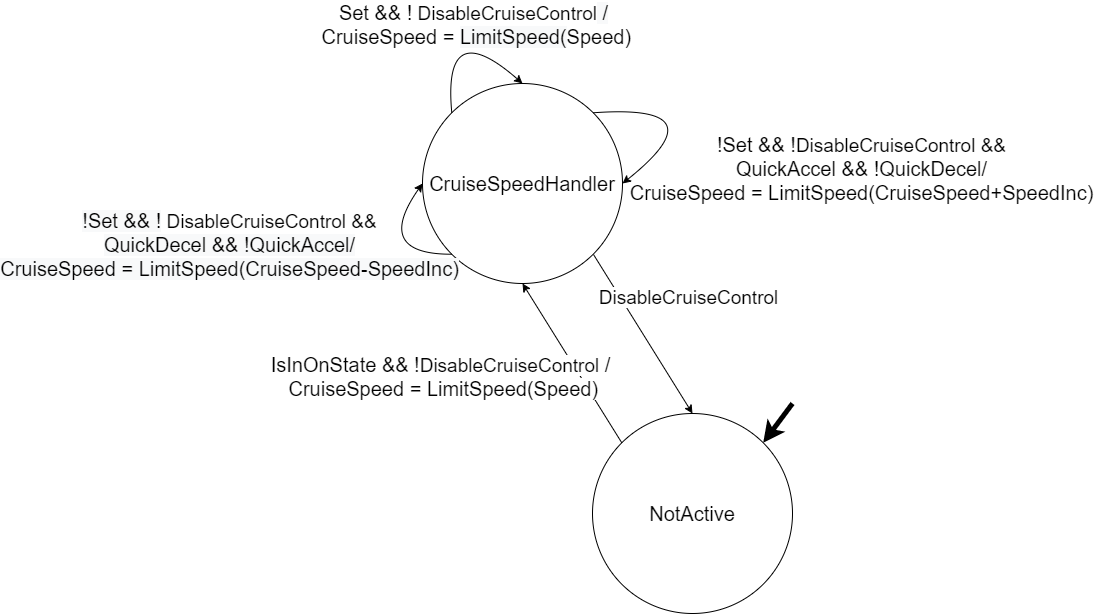

The diagram above was exported from draw.io. Its source (the exported page's mxGraphModel, read from the mxfile embedded in the PNG):
<mxGraphModel dx="1810" dy="1343" grid="1" gridSize="10" guides="1" tooltips="1" connect="1" arrows="1" fold="1" page="1" pageScale="1" pageWidth="1169" pageHeight="827" math="0" shadow="0">
  <root>
    <mxCell id="0" />
    <mxCell id="1" parent="0" />
    <mxCell id="2" value="&lt;font style=&quot;font-size: 20px&quot;&gt;CruiseSpeedHandler&lt;br&gt;&lt;/font&gt;" style="ellipse;whiteSpace=wrap;html=1;aspect=fixed;" vertex="1" parent="1">
      <mxGeometry x="1330" y="170" width="200" height="200" as="geometry" />
    </mxCell>
    <mxCell id="3" value="" style="curved=1;endArrow=classic;html=1;exitX=0;exitY=0;exitDx=0;exitDy=0;entryX=0.5;entryY=0;entryDx=0;entryDy=0;" edge="1" source="2" target="2" parent="1">
      <mxGeometry width="50" height="50" relative="1" as="geometry">
        <mxPoint x="795" y="460" as="sourcePoint" />
        <mxPoint x="1305" y="120" as="targetPoint" />
        <Array as="points">
          <mxPoint x="1350" y="100" />
        </Array>
      </mxGeometry>
    </mxCell>
    <mxCell id="4" value="&lt;font style=&quot;font-size: 20px&quot;&gt;Set &amp;amp;&amp;amp; !&lt;span style=&quot;font-size: 19px&quot;&gt;&amp;nbsp;DisableCruiseControl&lt;/span&gt;&lt;span style=&quot;background-color: rgb(248 , 249 , 250)&quot;&gt;&amp;nbsp;/&lt;br&gt;&lt;/span&gt;&amp;nbsp;CruiseSpeed =&amp;nbsp;&lt;span style=&quot;background-color: rgb(248 , 249 , 250)&quot;&gt;LimitSpeed(&lt;/span&gt;Speed)&lt;/font&gt;" style="edgeLabel;html=1;align=center;verticalAlign=middle;resizable=0;points=[];" vertex="1" connectable="0" parent="3">
      <mxGeometry x="-0.4677" y="-22" relative="1" as="geometry">
        <mxPoint x="3.929999999999998" y="-32.480000000000004" as="offset" />
      </mxGeometry>
    </mxCell>
    <mxCell id="5" value="" style="curved=1;endArrow=classic;html=1;exitX=1;exitY=0;exitDx=0;exitDy=0;entryX=1;entryY=0.5;entryDx=0;entryDy=0;" edge="1" source="2" target="2" parent="1">
      <mxGeometry width="50" height="50" relative="1" as="geometry">
        <mxPoint x="990" y="330" as="sourcePoint" />
        <mxPoint x="1040" y="280" as="targetPoint" />
        <Array as="points">
          <mxPoint x="1630" y="190" />
        </Array>
      </mxGeometry>
    </mxCell>
    <mxCell id="6" value="&lt;font style=&quot;font-size: 20px&quot;&gt;!Set &amp;amp;&amp;amp; !&lt;span style=&quot;font-size: 19px ; background-color: rgb(255 , 255 , 255)&quot;&gt;DisableCruiseControl &amp;amp;&amp;amp;&lt;br&gt;&lt;/span&gt;QuickAccel &amp;amp;&amp;amp;&amp;nbsp;!QuickDecel/&lt;br&gt;CruiseSpeed =&amp;nbsp;&lt;span&gt;LimitSpeed(&lt;/span&gt;CruiseSpeed+SpeedInc)&lt;br&gt;&lt;/font&gt;" style="text;html=1;align=center;verticalAlign=middle;resizable=0;points=[];autosize=1;" vertex="1" parent="1">
      <mxGeometry x="1529" y="225" width="480" height="60" as="geometry" />
    </mxCell>
    <mxCell id="7" value="" style="curved=1;endArrow=classic;html=1;exitX=0;exitY=1;exitDx=0;exitDy=0;entryX=0;entryY=0.5;entryDx=0;entryDy=0;" edge="1" source="2" target="2" parent="1">
      <mxGeometry width="50" height="50" relative="1" as="geometry">
        <mxPoint x="1270" y="330" as="sourcePoint" />
        <mxPoint x="1320" y="280" as="targetPoint" />
        <Array as="points">
          <mxPoint x="1280" y="341" />
        </Array>
      </mxGeometry>
    </mxCell>
    <mxCell id="8" value="&lt;span style=&quot;font-size: 20px ; background-color: rgb(248 , 249 , 250)&quot;&gt;!Set &amp;amp;&amp;amp; !&lt;/span&gt;&lt;span style=&quot;font-size: 19px&quot;&gt;&amp;nbsp;DisableCruiseControl &amp;amp;&amp;amp;&lt;/span&gt;&lt;span style=&quot;font-size: 20px ; background-color: rgb(248 , 249 , 250)&quot;&gt;&lt;br&gt;&lt;/span&gt;&lt;span style=&quot;font-size: 20px ; background-color: rgb(248 , 249 , 250)&quot;&gt;QuickDecel &amp;amp;&amp;amp;&amp;nbsp;&lt;/span&gt;&lt;span style=&quot;font-size: 20px ; background-color: rgb(248 , 249 , 250)&quot;&gt;!QuickAccel/&lt;br&gt;&lt;/span&gt;&lt;span style=&quot;font-size: 20px ; background-color: rgb(248 , 249 , 250)&quot;&gt;CruiseSpeed =&amp;nbsp;&lt;/span&gt;&lt;span style=&quot;font-size: 20px ; background-color: rgb(248 , 249 , 250)&quot;&gt;LimitSpeed(&lt;/span&gt;&lt;span style=&quot;font-size: 20px ; background-color: rgb(248 , 249 , 250)&quot;&gt;CruiseSpeed-SpeedInc)&lt;/span&gt;" style="edgeLabel;html=1;align=center;verticalAlign=middle;resizable=0;points=[];" vertex="1" connectable="0" parent="7">
      <mxGeometry x="-0.7642" y="4" relative="1" as="geometry">
        <mxPoint x="-203.3" y="-14.780000000000001" as="offset" />
      </mxGeometry>
    </mxCell>
    <mxCell id="9" value="&lt;font style=&quot;font-size: 20px&quot;&gt;NotActive&lt;br&gt;&lt;/font&gt;" style="ellipse;whiteSpace=wrap;html=1;aspect=fixed;" vertex="1" parent="1">
      <mxGeometry x="1500" y="500" width="200" height="200" as="geometry" />
    </mxCell>
    <mxCell id="10" value="" style="endArrow=classic;html=1;entryX=0.5;entryY=0;entryDx=0;entryDy=0;" edge="1" target="9" parent="1">
      <mxGeometry width="50" height="50" relative="1" as="geometry">
        <mxPoint x="1501" y="341" as="sourcePoint" />
        <mxPoint x="1510" y="280" as="targetPoint" />
      </mxGeometry>
    </mxCell>
    <mxCell id="11" value="&lt;font style=&quot;font-size: 19px ; background-color: rgb(255 , 255 , 255)&quot;&gt;DisableCruiseControl&lt;/font&gt;" style="edgeLabel;html=1;align=center;verticalAlign=middle;resizable=0;points=[];" vertex="1" connectable="0" parent="10">
      <mxGeometry x="-0.1777" relative="1" as="geometry">
        <mxPoint x="53.58000000000001" y="-22.92" as="offset" />
      </mxGeometry>
    </mxCell>
    <mxCell id="12" value="" style="endArrow=classic;html=1;exitX=0;exitY=0;exitDx=0;exitDy=0;entryX=0.5;entryY=1;entryDx=0;entryDy=0;" edge="1" source="9" target="2" parent="1">
      <mxGeometry width="50" height="50" relative="1" as="geometry">
        <mxPoint x="1460" y="330" as="sourcePoint" />
        <mxPoint x="1510" y="280" as="targetPoint" />
      </mxGeometry>
    </mxCell>
    <mxCell id="13" value="&lt;span style=&quot;background-color: rgb(255 , 255 , 255)&quot;&gt;&lt;font style=&quot;font-size: 20px&quot;&gt;IsInOnState &amp;amp;&amp;amp; !&lt;/font&gt;&lt;/span&gt;&lt;span style=&quot;font-size: 19px ; background-color: rgb(255 , 255 , 255)&quot;&gt;DisableCruiseControl&lt;/span&gt;&lt;span style=&quot;background-color: rgb(255 , 255 , 255)&quot;&gt;&lt;font style=&quot;font-size: 20px&quot;&gt;&amp;nbsp;/&lt;br&gt;&lt;/font&gt;&lt;/span&gt;&lt;span style=&quot;font-size: 20px ; background-color: rgb(255 , 255 , 255)&quot;&gt;&amp;nbsp;CruiseSpeed =&amp;nbsp;&lt;/span&gt;&lt;span style=&quot;font-size: 20px&quot;&gt;LimitSpeed(&lt;/span&gt;&lt;span style=&quot;font-size: 20px ; background-color: rgb(255 , 255 , 255)&quot;&gt;Speed)&lt;/span&gt;&lt;span style=&quot;background-color: rgb(255 , 255 , 255)&quot;&gt;&lt;font style=&quot;font-size: 20px&quot;&gt;&lt;br&gt;&lt;/font&gt;&lt;/span&gt;" style="text;html=1;align=center;verticalAlign=middle;resizable=0;points=[];autosize=1;" vertex="1" parent="1">
      <mxGeometry x="1168" y="443.5" width="360" height="40" as="geometry" />
    </mxCell>
    <mxCell id="14" value="" style="endArrow=classic;html=1;entryX=1;entryY=0;entryDx=0;entryDy=0;strokeWidth=5;" edge="1" target="9" parent="1">
      <mxGeometry width="50" height="50" relative="1" as="geometry">
        <mxPoint x="1700" y="490" as="sourcePoint" />
        <mxPoint x="69.28932188134536" y="269.28932188134536" as="targetPoint" />
      </mxGeometry>
    </mxCell>
  </root>
</mxGraphModel>